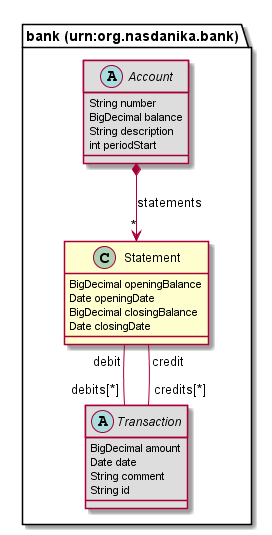

The diagram above was rendered by PlantUML. Its source (embedded in the PNG):
@startuml
class "bank (urn:org.nasdanika.bank).Statement" [[#router/doc-content/75726e3a6f72672e6e617364616e696b612e62616e6b/Statement.html{TODO}]] {
	BigDecimal openingBalance
	Date openingDate
	BigDecimal closingBalance
	Date closingDate
}
abstract class "bank (urn:org.nasdanika.bank).Account" [[#router/doc-content/75726e3a6f72672e6e617364616e696b612e62616e6b/Account.html{TODO}]] #DDDDDD {
	String number
	BigDecimal balance
	String description
	int periodStart
}
abstract class "bank (urn:org.nasdanika.bank).Transaction" [[#router/doc-content/75726e3a6f72672e6e617364616e696b612e62616e6b/Transaction.html{TODO}]] #DDDDDD {
	BigDecimal amount
	Date date
	String comment
	String id
}
"bank (urn:org.nasdanika.bank).Account" *--> "*" "bank (urn:org.nasdanika.bank).Statement" : statements
"bank (urn:org.nasdanika.bank).Statement" "debit" -- "debits[*]" "bank (urn:org.nasdanika.bank).Transaction"
"bank (urn:org.nasdanika.bank).Statement" "credit" -- "credits[*]" "bank (urn:org.nasdanika.bank).Transaction"
@enduml